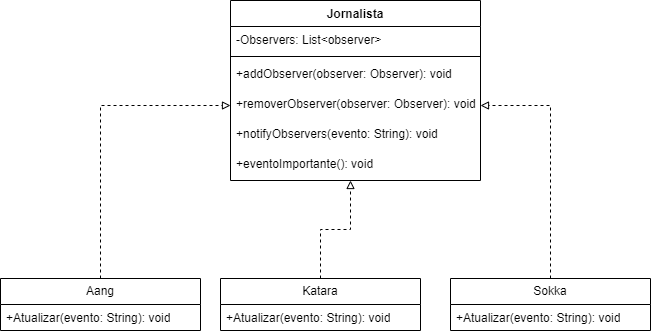

The diagram above was exported from draw.io. Its source (the exported page's mxGraphModel, read from the mxfile embedded in the PNG):
<mxGraphModel dx="1434" dy="739" grid="1" gridSize="10" guides="1" tooltips="1" connect="1" arrows="1" fold="1" page="1" pageScale="1" pageWidth="827" pageHeight="1169" math="0" shadow="0">
  <root>
    <mxCell id="0" />
    <mxCell id="1" parent="0" />
    <mxCell id="eCLzwWZCNlPTciWL2HgI-1" value="Jornalista&lt;br&gt;" style="swimlane;fontStyle=1;align=center;verticalAlign=top;childLayout=stackLayout;horizontal=1;startSize=26;horizontalStack=0;resizeParent=1;resizeParentMax=0;resizeLast=0;collapsible=1;marginBottom=0;whiteSpace=wrap;html=1;" parent="1" vertex="1">
      <mxGeometry x="330" y="130" width="250" height="180" as="geometry" />
    </mxCell>
    <mxCell id="eCLzwWZCNlPTciWL2HgI-2" value="-Observers: List&amp;lt;observer&amp;gt;" style="text;strokeColor=none;fillColor=none;align=left;verticalAlign=top;spacingLeft=4;spacingRight=4;overflow=hidden;rotatable=0;points=[[0,0.5],[1,0.5]];portConstraint=eastwest;whiteSpace=wrap;html=1;" parent="eCLzwWZCNlPTciWL2HgI-1" vertex="1">
      <mxGeometry y="26" width="250" height="26" as="geometry" />
    </mxCell>
    <mxCell id="eCLzwWZCNlPTciWL2HgI-3" value="" style="line;strokeWidth=1;fillColor=none;align=left;verticalAlign=middle;spacingTop=-1;spacingLeft=3;spacingRight=3;rotatable=0;labelPosition=right;points=[];portConstraint=eastwest;strokeColor=inherit;" parent="eCLzwWZCNlPTciWL2HgI-1" vertex="1">
      <mxGeometry y="52" width="250" height="8" as="geometry" />
    </mxCell>
    <mxCell id="eCLzwWZCNlPTciWL2HgI-4" value="+addObserver(observer: Observer): void" style="text;strokeColor=none;fillColor=none;align=left;verticalAlign=top;spacingLeft=4;spacingRight=4;overflow=hidden;rotatable=0;points=[[0,0.5],[1,0.5]];portConstraint=eastwest;whiteSpace=wrap;html=1;" parent="eCLzwWZCNlPTciWL2HgI-1" vertex="1">
      <mxGeometry y="60" width="250" height="30" as="geometry" />
    </mxCell>
    <mxCell id="eCLzwWZCNlPTciWL2HgI-5" value="+removerObserver(observer: Observer): void" style="text;strokeColor=none;fillColor=none;align=left;verticalAlign=top;spacingLeft=4;spacingRight=4;overflow=hidden;rotatable=0;points=[[0,0.5],[1,0.5]];portConstraint=eastwest;whiteSpace=wrap;html=1;" parent="eCLzwWZCNlPTciWL2HgI-1" vertex="1">
      <mxGeometry y="90" width="250" height="30" as="geometry" />
    </mxCell>
    <mxCell id="eCLzwWZCNlPTciWL2HgI-6" value="+notifyObservers(evento: String): void" style="text;strokeColor=none;fillColor=none;align=left;verticalAlign=top;spacingLeft=4;spacingRight=4;overflow=hidden;rotatable=0;points=[[0,0.5],[1,0.5]];portConstraint=eastwest;whiteSpace=wrap;html=1;" parent="eCLzwWZCNlPTciWL2HgI-1" vertex="1">
      <mxGeometry y="120" width="250" height="30" as="geometry" />
    </mxCell>
    <mxCell id="eCLzwWZCNlPTciWL2HgI-7" value="+eventoImportante(): void" style="text;strokeColor=none;fillColor=none;align=left;verticalAlign=top;spacingLeft=4;spacingRight=4;overflow=hidden;rotatable=0;points=[[0,0.5],[1,0.5]];portConstraint=eastwest;whiteSpace=wrap;html=1;" parent="eCLzwWZCNlPTciWL2HgI-1" vertex="1">
      <mxGeometry y="150" width="250" height="30" as="geometry" />
    </mxCell>
    <mxCell id="eCLzwWZCNlPTciWL2HgI-25" style="edgeStyle=orthogonalEdgeStyle;rounded=0;orthogonalLoop=1;jettySize=auto;html=1;entryX=0;entryY=0.5;entryDx=0;entryDy=0;dashed=1;endArrow=block;endFill=0;" parent="1" source="eCLzwWZCNlPTciWL2HgI-14" target="eCLzwWZCNlPTciWL2HgI-5" edge="1">
      <mxGeometry relative="1" as="geometry" />
    </mxCell>
    <mxCell id="eCLzwWZCNlPTciWL2HgI-14" value="Aang" style="swimlane;fontStyle=0;childLayout=stackLayout;horizontal=1;startSize=26;fillColor=none;horizontalStack=0;resizeParent=1;resizeParentMax=0;resizeLast=0;collapsible=1;marginBottom=0;whiteSpace=wrap;html=1;" parent="1" vertex="1">
      <mxGeometry x="100" y="408" width="200" height="52" as="geometry" />
    </mxCell>
    <mxCell id="eCLzwWZCNlPTciWL2HgI-15" value="+Atualizar(evento: String): void" style="text;strokeColor=none;fillColor=none;align=left;verticalAlign=top;spacingLeft=4;spacingRight=4;overflow=hidden;rotatable=0;points=[[0,0.5],[1,0.5]];portConstraint=eastwest;whiteSpace=wrap;html=1;" parent="eCLzwWZCNlPTciWL2HgI-14" vertex="1">
      <mxGeometry y="26" width="200" height="26" as="geometry" />
    </mxCell>
    <mxCell id="eCLzwWZCNlPTciWL2HgI-23" style="edgeStyle=orthogonalEdgeStyle;rounded=0;orthogonalLoop=1;jettySize=auto;html=1;entryX=0.48;entryY=1;entryDx=0;entryDy=0;entryPerimeter=0;dashed=1;endArrow=block;endFill=0;" parent="1" source="eCLzwWZCNlPTciWL2HgI-18" target="eCLzwWZCNlPTciWL2HgI-7" edge="1">
      <mxGeometry relative="1" as="geometry" />
    </mxCell>
    <mxCell id="eCLzwWZCNlPTciWL2HgI-18" value="Katara" style="swimlane;fontStyle=0;childLayout=stackLayout;horizontal=1;startSize=26;fillColor=none;horizontalStack=0;resizeParent=1;resizeParentMax=0;resizeLast=0;collapsible=1;marginBottom=0;whiteSpace=wrap;html=1;" parent="1" vertex="1">
      <mxGeometry x="320" y="408" width="200" height="52" as="geometry" />
    </mxCell>
    <mxCell id="eCLzwWZCNlPTciWL2HgI-19" value="+Atualizar(evento: String): void" style="text;strokeColor=none;fillColor=none;align=left;verticalAlign=top;spacingLeft=4;spacingRight=4;overflow=hidden;rotatable=0;points=[[0,0.5],[1,0.5]];portConstraint=eastwest;whiteSpace=wrap;html=1;" parent="eCLzwWZCNlPTciWL2HgI-18" vertex="1">
      <mxGeometry y="26" width="200" height="26" as="geometry" />
    </mxCell>
    <mxCell id="eCLzwWZCNlPTciWL2HgI-24" style="edgeStyle=orthogonalEdgeStyle;rounded=0;orthogonalLoop=1;jettySize=auto;html=1;entryX=1;entryY=0.5;entryDx=0;entryDy=0;dashed=1;endArrow=block;endFill=0;" parent="1" source="eCLzwWZCNlPTciWL2HgI-20" target="eCLzwWZCNlPTciWL2HgI-5" edge="1">
      <mxGeometry relative="1" as="geometry" />
    </mxCell>
    <mxCell id="eCLzwWZCNlPTciWL2HgI-20" value="Sokka" style="swimlane;fontStyle=0;childLayout=stackLayout;horizontal=1;startSize=26;fillColor=none;horizontalStack=0;resizeParent=1;resizeParentMax=0;resizeLast=0;collapsible=1;marginBottom=0;whiteSpace=wrap;html=1;" parent="1" vertex="1">
      <mxGeometry x="550" y="408" width="200" height="52" as="geometry" />
    </mxCell>
    <mxCell id="eCLzwWZCNlPTciWL2HgI-21" value="+Atualizar(evento: String): void" style="text;strokeColor=none;fillColor=none;align=left;verticalAlign=top;spacingLeft=4;spacingRight=4;overflow=hidden;rotatable=0;points=[[0,0.5],[1,0.5]];portConstraint=eastwest;whiteSpace=wrap;html=1;" parent="eCLzwWZCNlPTciWL2HgI-20" vertex="1">
      <mxGeometry y="26" width="200" height="26" as="geometry" />
    </mxCell>
  </root>
</mxGraphModel>